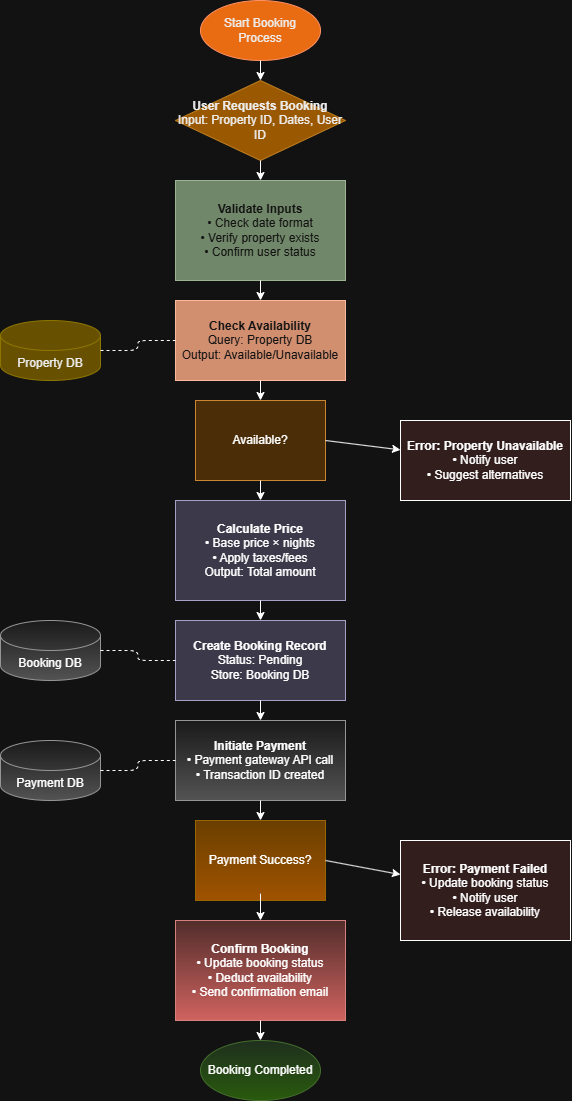

The diagram above was exported from draw.io. Its source (the exported page's mxGraphModel, read from the mxfile embedded in the PNG):
<mxGraphModel dx="2037" dy="1061" grid="1" gridSize="10" guides="1" tooltips="1" connect="1" arrows="1" fold="1" page="1" pageScale="1" pageWidth="827" pageHeight="1169" math="0" shadow="0">
  <root>
    <mxCell id="0" />
    <mxCell id="1" parent="0" />
    <mxCell id="start" value="Start Booking Process" style="ellipse;whiteSpace=wrap;html=1;aspect=fixed;fillColor=#fa6800;fontColor=#000000;strokeColor=#C73500;" parent="1" vertex="1">
      <mxGeometry x="400" y="40" width="120" height="60" as="geometry" />
    </mxCell>
    <mxCell id="step1" value="&lt;b&gt;User Requests Booking&lt;/b&gt;&lt;br&gt;Input: Property ID, Dates, User ID" style="rhombus;whiteSpace=wrap;html=1;fillColor=#f0a30a;fontColor=#000000;strokeColor=#BD7000;" parent="1" vertex="1">
      <mxGeometry x="375" y="120" width="170" height="80" as="geometry" />
    </mxCell>
    <mxCell id="step2" value="&lt;b&gt;Validate Inputs&lt;/b&gt;&lt;br&gt;• Check date format&lt;br&gt;• Verify property exists&lt;br&gt;• Confirm user status" style="rounded=0;whiteSpace=wrap;html=1;fillColor=#6d8764;fontColor=#ffffff;strokeColor=#3A5431;" parent="1" vertex="1">
      <mxGeometry x="375" y="220" width="170" height="100" as="geometry" />
    </mxCell>
    <mxCell id="step3" value="&lt;b&gt;Check Availability&lt;/b&gt;&lt;br&gt;Query: Property DB&lt;br&gt;Output: Available/Unavailable" style="rounded=0;whiteSpace=wrap;html=1;fillColor=#a0522d;fontColor=#ffffff;strokeColor=#6D1F00;" parent="1" vertex="1">
      <mxGeometry x="375" y="340" width="170" height="80" as="geometry" />
    </mxCell>
    <mxCell id="dec1" value="Available?" style="diamond;whiteSpace=wrap;html=1;fillColor=#fad7ac;strokeColor=#b46504;" parent="1" vertex="1">
      <mxGeometry x="395" y="440" width="130" height="80" as="geometry" />
    </mxCell>
    <mxCell id="step4" value="&lt;b&gt;Calculate Price&lt;/b&gt;&lt;br&gt;• Base price × nights&lt;br&gt;• Apply taxes/fees&lt;br&gt;Output: Total amount" style="rounded=0;whiteSpace=wrap;html=1;fillColor=#d0cee2;strokeColor=#56517e;" parent="1" vertex="1">
      <mxGeometry x="375" y="540" width="170" height="100" as="geometry" />
    </mxCell>
    <mxCell id="step5" value="&lt;b&gt;Create Booking Record&lt;/b&gt;&lt;br&gt;Status: Pending&lt;br&gt;Store: Booking DB" style="rounded=0;whiteSpace=wrap;html=1;fillColor=#d0cee2;strokeColor=#56517e;" parent="1" vertex="1">
      <mxGeometry x="375" y="660" width="170" height="80" as="geometry" />
    </mxCell>
    <mxCell id="step6" value="&lt;b&gt;Initiate Payment&lt;/b&gt;&lt;br&gt;• Payment gateway API call&lt;br&gt;• Transaction ID created" style="rounded=0;whiteSpace=wrap;html=1;fillColor=#f5f5f5;gradientColor=#b3b3b3;strokeColor=#666666;" parent="1" vertex="1">
      <mxGeometry x="375" y="760" width="170" height="80" as="geometry" />
    </mxCell>
    <mxCell id="dec2" value="Payment Success?" style="diamond;whiteSpace=wrap;html=1;fillColor=#ffcd28;gradientColor=#ffa500;strokeColor=#d79b00;" parent="1" vertex="1">
      <mxGeometry x="395" y="860" width="130" height="80" as="geometry" />
    </mxCell>
    <mxCell id="step7" value="&lt;b&gt;Confirm Booking&lt;/b&gt;&lt;br&gt;• Update booking status&lt;br&gt;• Deduct availability&lt;br&gt;• Send confirmation email" style="rounded=0;whiteSpace=wrap;html=1;fillColor=#f8cecc;gradientColor=#ea6b66;strokeColor=#b85450;" parent="1" vertex="1">
      <mxGeometry x="375" y="960" width="170" height="100" as="geometry" />
    </mxCell>
    <mxCell id="end" value="Booking Completed" style="ellipse;whiteSpace=wrap;html=1;aspect=fixed;fillColor=#d5e8d4;gradientColor=#97d077;strokeColor=#82b366;" parent="1" vertex="1">
      <mxGeometry x="400" y="1080" width="120" height="60" as="geometry" />
    </mxCell>
    <mxCell id="error1" value="&lt;b&gt;Error: Property Unavailable&lt;/b&gt;&lt;br&gt;• Notify user&lt;br&gt;• Suggest alternatives" style="rounded=0;whiteSpace=wrap;html=1;fillColor=#ffe6e6;" parent="1" vertex="1">
      <mxGeometry x="600" y="460" width="170" height="80" as="geometry" />
    </mxCell>
    <mxCell id="error2" value="&lt;b&gt;Error: Payment Failed&lt;/b&gt;&lt;br&gt;• Update booking status&lt;br&gt;• Notify user&lt;br&gt;• Release availability" style="rounded=0;whiteSpace=wrap;html=1;fillColor=#ffe6e6;" parent="1" vertex="1">
      <mxGeometry x="600" y="880" width="170" height="100" as="geometry" />
    </mxCell>
    <mxCell id="db1" value="Property DB" style="shape=cylinder3;whiteSpace=wrap;html=1;boundedLbl=1;backgroundOutline=1;fillColor=#e3c800;fontColor=#000000;strokeColor=#B09500;" parent="1" vertex="1">
      <mxGeometry x="200" y="360" width="100" height="60" as="geometry" />
    </mxCell>
    <mxCell id="db2" value="Booking DB" style="shape=cylinder3;whiteSpace=wrap;html=1;boundedLbl=1;backgroundOutline=1;fillColor=#f5f5f5;gradientColor=#b3b3b3;strokeColor=#666666;" parent="1" vertex="1">
      <mxGeometry x="200" y="660" width="100" height="60" as="geometry" />
    </mxCell>
    <mxCell id="db3" value="Payment DB" style="shape=cylinder3;whiteSpace=wrap;html=1;boundedLbl=1;backgroundOutline=1;fillColor=#f5f5f5;gradientColor=#b3b3b3;strokeColor=#666666;" parent="1" vertex="1">
      <mxGeometry x="200" y="780" width="100" height="60" as="geometry" />
    </mxCell>
    <mxCell id="a1" style="edgeStyle=none;endArrow=classic;html=1;exitX=0.5;exitY=1;exitDx=0;exitDy=0;" parent="1" source="start" target="step1" edge="1">
      <mxGeometry relative="1" as="geometry" />
    </mxCell>
    <mxCell id="a2" style="edgeStyle=none;endArrow=classic;html=1;exitX=0.5;exitY=1;exitDx=0;exitDy=0;" parent="1" source="step1" target="step2" edge="1">
      <mxGeometry relative="1" as="geometry" />
    </mxCell>
    <mxCell id="a3" style="edgeStyle=none;endArrow=classic;html=1;exitX=0.5;exitY=1;exitDx=0;exitDy=0;" parent="1" source="step2" target="step3" edge="1">
      <mxGeometry relative="1" as="geometry" />
    </mxCell>
    <mxCell id="a4" style="edgeStyle=none;endArrow=classic;html=1;exitX=0.5;exitY=1;exitDx=0;exitDy=0;" parent="1" source="step3" target="dec1" edge="1">
      <mxGeometry relative="1" as="geometry" />
    </mxCell>
    <mxCell id="a5" style="edgeStyle=none;endArrow=classic;html=1;exitX=0.5;exitY=1;exitDx=0;exitDy=0;" parent="1" source="dec1" target="step4" edge="1">
      <mxGeometry relative="1" as="geometry">
        <mxPoint x="460" y="480" as="sourcePoint" />
        <mxPoint x="460" y="540" as="targetPoint" />
        <Array as="points">
          <mxPoint x="460" y="520" />
        </Array>
      </mxGeometry>
    </mxCell>
    <mxCell id="a6" style="edgeStyle=none;endArrow=classic;html=1;exitX=0.5;exitY=1;exitDx=0;exitDy=0;" parent="1" source="step4" target="step5" edge="1">
      <mxGeometry relative="1" as="geometry" />
    </mxCell>
    <mxCell id="a7" style="edgeStyle=none;endArrow=classic;html=1;exitX=0.5;exitY=1;exitDx=0;exitDy=0;" parent="1" source="step5" target="step6" edge="1">
      <mxGeometry relative="1" as="geometry" />
    </mxCell>
    <mxCell id="a8" style="edgeStyle=none;endArrow=classic;html=1;exitX=0.5;exitY=1;exitDx=0;exitDy=0;" parent="1" source="step6" target="dec2" edge="1">
      <mxGeometry relative="1" as="geometry" />
    </mxCell>
    <mxCell id="a9" style="edgeStyle=none;endArrow=classic;html=1;exitX=0.5;exitY=1;exitDx=0;exitDy=0;" parent="1" source="dec2" target="step7" edge="1">
      <mxGeometry relative="1" as="geometry">
        <mxPoint x="460" y="900" as="sourcePoint" />
        <mxPoint x="460" y="960" as="targetPoint" />
        <Array as="points">
          <mxPoint x="460" y="930" />
        </Array>
      </mxGeometry>
    </mxCell>
    <mxCell id="a10" style="edgeStyle=none;endArrow=classic;html=1;exitX=0.5;exitY=1;exitDx=0;exitDy=0;" parent="1" source="step7" target="end" edge="1">
      <mxGeometry relative="1" as="geometry" />
    </mxCell>
    <mxCell id="e1" style="edgeStyle=none;endArrow=classic;html=1;exitX=1;exitY=0.5;exitDx=0;exitDy=0;" parent="1" source="dec1" target="error1" edge="1">
      <mxGeometry relative="1" as="geometry">
        <mxPoint x="525" y="480" as="sourcePoint" />
        <mxPoint x="600" y="500" as="targetPoint" />
      </mxGeometry>
    </mxCell>
    <mxCell id="e2" style="edgeStyle=none;endArrow=classic;html=1;exitX=1;exitY=0.5;exitDx=0;exitDy=0;" parent="1" source="dec2" target="error2" edge="1">
      <mxGeometry relative="1" as="geometry">
        <mxPoint x="525" y="900" as="sourcePoint" />
        <mxPoint x="600" y="930" as="targetPoint" />
      </mxGeometry>
    </mxCell>
    <mxCell id="dbConn1" style="edgeStyle=orthogonalEdgeStyle;endArrow=none;dashed=1;html=1;" parent="1" source="db1" target="step3" edge="1">
      <mxGeometry relative="1" as="geometry" />
    </mxCell>
    <mxCell id="dbConn2" style="edgeStyle=orthogonalEdgeStyle;endArrow=none;dashed=1;html=1;" parent="1" source="db2" target="step5" edge="1">
      <mxGeometry relative="1" as="geometry" />
    </mxCell>
    <mxCell id="dbConn3" style="edgeStyle=orthogonalEdgeStyle;endArrow=none;dashed=1;html=1;" parent="1" source="db3" target="step6" edge="1">
      <mxGeometry relative="1" as="geometry" />
    </mxCell>
  </root>
</mxGraphModel>